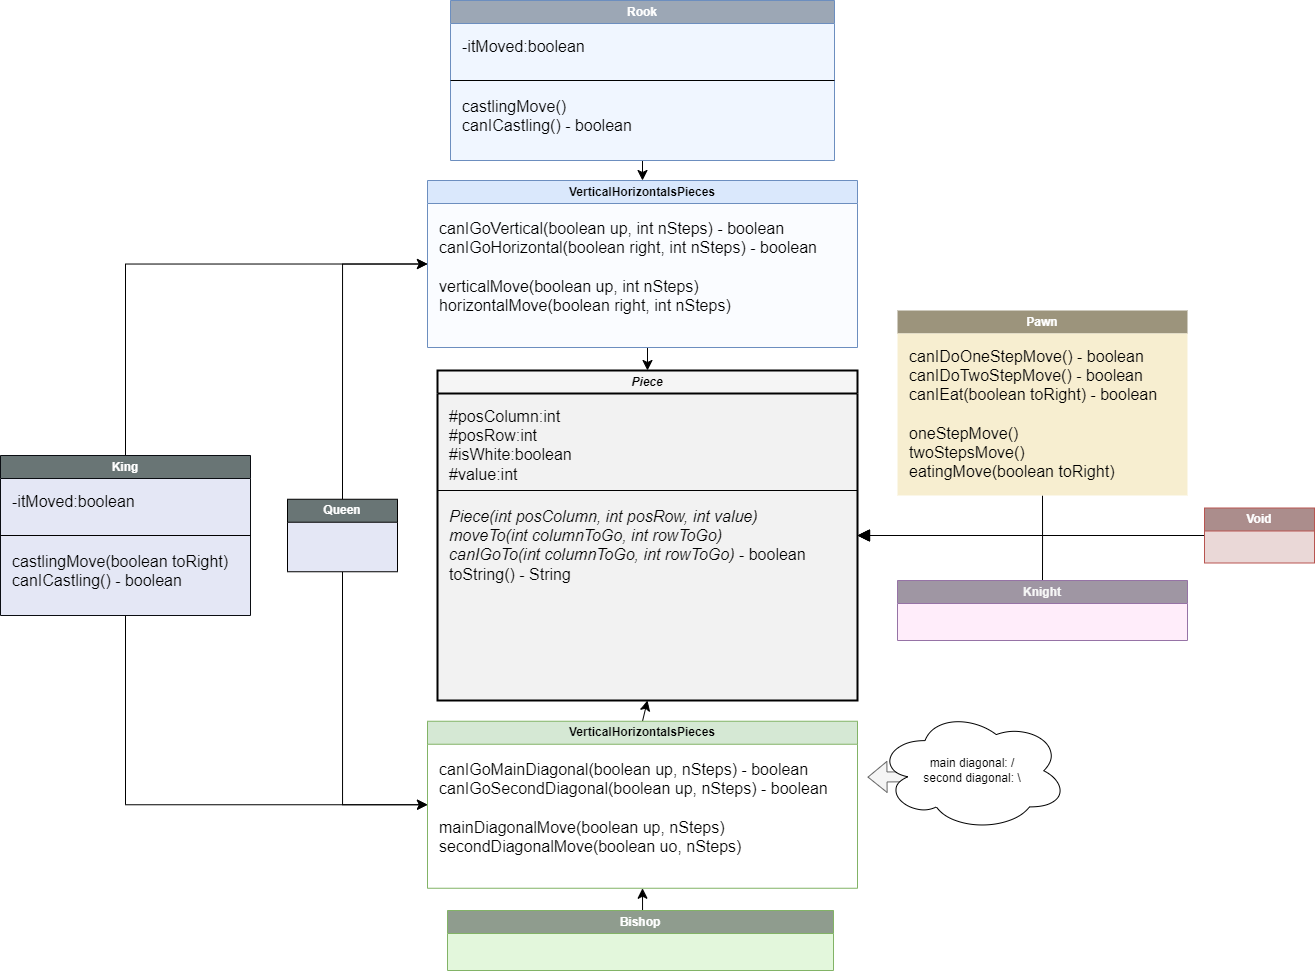

The diagram above was exported from draw.io. Its source (the exported page's mxGraphModel, read from the mxfile embedded in the PNG):
<mxGraphModel dx="2336" dy="2043" grid="1" gridSize="10" guides="1" tooltips="1" connect="1" arrows="1" fold="1" page="1" pageScale="1" pageWidth="827" pageHeight="1169" math="0" shadow="0">
  <root>
    <mxCell id="WIyWlLk6GJQsqaUBKTNV-0" />
    <mxCell id="WIyWlLk6GJQsqaUBKTNV-1" parent="WIyWlLk6GJQsqaUBKTNV-0" />
    <mxCell id="bbwsBTVUWeTgV_lcbK5J-5" value="&lt;i style=&quot;&quot;&gt;Piece&lt;/i&gt;" style="swimlane;whiteSpace=wrap;html=1;startSize=23;rounded=0;swimlaneLine=1;glass=0;shadow=0;swimlaneFillColor=#f2f2f2;strokeWidth=2;fillColor=#F5F5F5;" parent="WIyWlLk6GJQsqaUBKTNV-1" vertex="1">
      <mxGeometry x="40" y="-200" width="420" height="330" as="geometry">
        <mxRectangle x="198" y="20" width="70" height="30" as="alternateBounds" />
      </mxGeometry>
    </mxCell>
    <mxCell id="bbwsBTVUWeTgV_lcbK5J-11" value="#posColumn:int&lt;br&gt;&lt;div&gt;#posRow:int&lt;/div&gt;&lt;div&gt;#isWhite:boolean&lt;br&gt;&lt;/div&gt;#value:int" style="text;align=left;verticalAlign=top;rounded=0;fontSize=16;html=1;whiteSpace=wrap;textShadow=0;labelBorderColor=none;labelBackgroundColor=none;" parent="bbwsBTVUWeTgV_lcbK5J-5" vertex="1">
      <mxGeometry x="10" y="30" width="139" height="90" as="geometry" />
    </mxCell>
    <mxCell id="bbwsBTVUWeTgV_lcbK5J-28" value="&lt;div&gt;&lt;i&gt;Piece(int posColumn, int posRow, int value)&lt;/i&gt;&lt;/div&gt;&lt;div&gt;&lt;i&gt;moveTo(int columnToGo, int rowToGo)&lt;/i&gt;&lt;/div&gt;&lt;div&gt;&lt;i&gt;canIGoTo(int columnToGo, int rowToGo) &lt;/i&gt;-&lt;i&gt; &lt;/i&gt;boolean&lt;br&gt;&lt;/div&gt;&lt;div&gt;toString() - String&lt;/div&gt;" style="text;html=1;align=left;verticalAlign=top;whiteSpace=wrap;rounded=0;fontSize=16;horizontal=1;" parent="bbwsBTVUWeTgV_lcbK5J-5" vertex="1">
      <mxGeometry x="10" y="130" width="390" height="120" as="geometry" />
    </mxCell>
    <mxCell id="bbwsBTVUWeTgV_lcbK5J-24" style="rounded=0;orthogonalLoop=1;jettySize=auto;html=1;fontSize=12;endArrow=none;endFill=0;" parent="bbwsBTVUWeTgV_lcbK5J-5" edge="1">
      <mxGeometry relative="1" as="geometry">
        <mxPoint y="120" as="sourcePoint" />
        <mxPoint x="420" y="120" as="targetPoint" />
      </mxGeometry>
    </mxCell>
    <mxCell id="xHWPcqXK-7bJm9n0zyJ1-8" style="edgeStyle=orthogonalEdgeStyle;rounded=0;orthogonalLoop=1;jettySize=auto;html=1;fontSize=12;startSize=8;endSize=10;exitX=0.5;exitY=1;exitDx=0;exitDy=0;endArrow=block;endFill=1;targetPerimeterSpacing=0;entryX=1;entryY=0.5;entryDx=0;entryDy=0;" edge="1" parent="WIyWlLk6GJQsqaUBKTNV-1" source="xHWPcqXK-7bJm9n0zyJ1-0" target="bbwsBTVUWeTgV_lcbK5J-5">
      <mxGeometry relative="1" as="geometry">
        <mxPoint x="-60" y="-30" as="targetPoint" />
      </mxGeometry>
    </mxCell>
    <mxCell id="xHWPcqXK-7bJm9n0zyJ1-0" value="&lt;font color=&quot;#ffffff&quot;&gt;Pawn&lt;/font&gt;" style="swimlane;whiteSpace=wrap;html=1;startSize=23;rounded=0;swimlaneLine=1;glass=0;shadow=0;swimlaneFillColor=#F7EED0;fillColor=#9C947C;strokeColor=none;" vertex="1" parent="WIyWlLk6GJQsqaUBKTNV-1">
      <mxGeometry x="500" y="-260" width="290" height="185" as="geometry">
        <mxRectangle x="20" y="368" width="70" height="30" as="alternateBounds" />
      </mxGeometry>
    </mxCell>
    <mxCell id="xHWPcqXK-7bJm9n0zyJ1-42" value="&lt;div&gt;canIDoOneStepMove() - boolean&lt;br&gt;&lt;/div&gt;&lt;div&gt;canIDoTwoStepMove() - boolean&lt;br&gt;&lt;/div&gt;&lt;div&gt;canIEat(boolean toRight) - boolean&lt;br&gt;&lt;/div&gt;&lt;div&gt;&lt;br&gt;&lt;/div&gt;oneStepMove()&lt;div&gt;&lt;div&gt;twoStepsMove()&lt;/div&gt;&lt;div&gt;eatingMove(boolean toRight)&lt;/div&gt;&lt;/div&gt;&lt;div&gt;&amp;nbsp;&amp;nbsp;&lt;/div&gt;" style="text;align=left;verticalAlign=top;rounded=0;fontSize=16;html=1;whiteSpace=wrap;textShadow=0;labelBorderColor=none;labelBackgroundColor=none;" vertex="1" parent="xHWPcqXK-7bJm9n0zyJ1-0">
      <mxGeometry x="10" y="30" width="270" height="150" as="geometry" />
    </mxCell>
    <mxCell id="xHWPcqXK-7bJm9n0zyJ1-22" style="edgeStyle=orthogonalEdgeStyle;rounded=0;orthogonalLoop=1;jettySize=auto;html=1;entryX=0.5;entryY=0;entryDx=0;entryDy=0;fontSize=12;startSize=8;endSize=8;exitX=0.5;exitY=1;exitDx=0;exitDy=0;" edge="1" parent="WIyWlLk6GJQsqaUBKTNV-1" source="xHWPcqXK-7bJm9n0zyJ1-9" target="xHWPcqXK-7bJm9n0zyJ1-13">
      <mxGeometry relative="1" as="geometry" />
    </mxCell>
    <mxCell id="xHWPcqXK-7bJm9n0zyJ1-9" value="&lt;font color=&quot;#ffffff&quot;&gt;Rook&lt;/font&gt;" style="swimlane;whiteSpace=wrap;html=1;startSize=23;rounded=0;swimlaneLine=1;glass=0;shadow=0;swimlaneFillColor=#f0f6ff;fillColor=#9CA7B5;strokeColor=#6C8EBF;" vertex="1" parent="WIyWlLk6GJQsqaUBKTNV-1">
      <mxGeometry x="53" y="-570" width="384" height="160" as="geometry">
        <mxRectangle x="10" y="250" width="70" height="30" as="alternateBounds" />
      </mxGeometry>
    </mxCell>
    <mxCell id="xHWPcqXK-7bJm9n0zyJ1-26" value="-itMoved:boolean" style="text;align=left;verticalAlign=top;rounded=0;fontSize=16;html=1;whiteSpace=wrap;textShadow=0;labelBorderColor=none;labelBackgroundColor=none;" vertex="1" parent="xHWPcqXK-7bJm9n0zyJ1-9">
      <mxGeometry x="10" y="30" width="130" height="50" as="geometry" />
    </mxCell>
    <mxCell id="xHWPcqXK-7bJm9n0zyJ1-28" style="edgeStyle=none;curved=1;rounded=0;orthogonalLoop=1;jettySize=auto;html=1;fontSize=12;startSize=8;endSize=8;endArrow=none;endFill=0;entryX=1;entryY=0.5;entryDx=0;entryDy=0;" edge="1" parent="xHWPcqXK-7bJm9n0zyJ1-9" target="xHWPcqXK-7bJm9n0zyJ1-9">
      <mxGeometry relative="1" as="geometry">
        <mxPoint y="80" as="sourcePoint" />
        <mxPoint x="348" y="80" as="targetPoint" />
      </mxGeometry>
    </mxCell>
    <mxCell id="xHWPcqXK-7bJm9n0zyJ1-33" value="castlingMove()&lt;div&gt;canICastling() - boolean&lt;/div&gt;" style="text;align=left;verticalAlign=top;rounded=0;fontSize=16;html=1;whiteSpace=wrap;textShadow=0;labelBorderColor=none;labelBackgroundColor=none;" vertex="1" parent="xHWPcqXK-7bJm9n0zyJ1-9">
      <mxGeometry x="10" y="90" width="180" height="50" as="geometry" />
    </mxCell>
    <mxCell id="xHWPcqXK-7bJm9n0zyJ1-21" style="edgeStyle=orthogonalEdgeStyle;rounded=0;orthogonalLoop=1;jettySize=auto;html=1;entryX=1;entryY=0.5;entryDx=0;entryDy=0;fontSize=12;startSize=8;endSize=8;exitX=0.5;exitY=0;exitDx=0;exitDy=0;" edge="1" parent="WIyWlLk6GJQsqaUBKTNV-1" source="xHWPcqXK-7bJm9n0zyJ1-10" target="bbwsBTVUWeTgV_lcbK5J-5">
      <mxGeometry relative="1" as="geometry" />
    </mxCell>
    <mxCell id="xHWPcqXK-7bJm9n0zyJ1-10" value="&lt;font color=&quot;#f7f7f7&quot;&gt;Knight&lt;/font&gt;" style="swimlane;whiteSpace=wrap;html=1;startSize=23;rounded=0;swimlaneLine=1;glass=0;shadow=0;swimlaneFillColor=#FFEDFA;fillColor=#9F96A3;strokeColor=#9673a6;" vertex="1" parent="WIyWlLk6GJQsqaUBKTNV-1">
      <mxGeometry x="500" y="10" width="290" height="60" as="geometry">
        <mxRectangle x="10" y="250" width="70" height="30" as="alternateBounds" />
      </mxGeometry>
    </mxCell>
    <mxCell id="xHWPcqXK-7bJm9n0zyJ1-20" style="edgeStyle=orthogonalEdgeStyle;rounded=0;orthogonalLoop=1;jettySize=auto;html=1;entryX=0.5;entryY=1;entryDx=0;entryDy=0;fontSize=12;startSize=8;endSize=8;exitX=0.5;exitY=0;exitDx=0;exitDy=0;" edge="1" parent="WIyWlLk6GJQsqaUBKTNV-1" source="xHWPcqXK-7bJm9n0zyJ1-11" target="xHWPcqXK-7bJm9n0zyJ1-46">
      <mxGeometry relative="1" as="geometry" />
    </mxCell>
    <mxCell id="xHWPcqXK-7bJm9n0zyJ1-11" value="&lt;font color=&quot;#ffffff&quot;&gt;Bishop&lt;/font&gt;" style="swimlane;whiteSpace=wrap;html=1;startSize=23;rounded=0;swimlaneLine=1;glass=0;shadow=0;swimlaneFillColor=#E3F7DC;fillColor=#8F9C8E;strokeColor=#82b366;" vertex="1" parent="WIyWlLk6GJQsqaUBKTNV-1">
      <mxGeometry x="50" y="340" width="386" height="60" as="geometry">
        <mxRectangle x="10" y="250" width="70" height="30" as="alternateBounds" />
      </mxGeometry>
    </mxCell>
    <mxCell id="xHWPcqXK-7bJm9n0zyJ1-18" style="edgeStyle=orthogonalEdgeStyle;rounded=0;orthogonalLoop=1;jettySize=auto;html=1;entryX=0;entryY=0.5;entryDx=0;entryDy=0;fontSize=12;startSize=8;endSize=8;exitX=0.5;exitY=0;exitDx=0;exitDy=0;" edge="1" parent="WIyWlLk6GJQsqaUBKTNV-1" source="xHWPcqXK-7bJm9n0zyJ1-12" target="xHWPcqXK-7bJm9n0zyJ1-13">
      <mxGeometry relative="1" as="geometry" />
    </mxCell>
    <mxCell id="xHWPcqXK-7bJm9n0zyJ1-57" style="edgeStyle=orthogonalEdgeStyle;rounded=0;orthogonalLoop=1;jettySize=auto;html=1;exitX=0.5;exitY=1;exitDx=0;exitDy=0;entryX=0;entryY=0.5;entryDx=0;entryDy=0;fontSize=12;startSize=8;endSize=8;" edge="1" parent="WIyWlLk6GJQsqaUBKTNV-1" source="xHWPcqXK-7bJm9n0zyJ1-12" target="xHWPcqXK-7bJm9n0zyJ1-46">
      <mxGeometry relative="1" as="geometry" />
    </mxCell>
    <mxCell id="xHWPcqXK-7bJm9n0zyJ1-12" value="&lt;font color=&quot;#ffffff&quot;&gt;King&lt;/font&gt;" style="swimlane;whiteSpace=wrap;html=1;startSize=23;rounded=0;swimlaneLine=1;glass=0;shadow=0;swimlaneFillColor=#E4E7F5;fillColor=#697575;strokeColor=#0A0D12;" vertex="1" parent="WIyWlLk6GJQsqaUBKTNV-1">
      <mxGeometry x="-397" y="-115" width="250" height="160" as="geometry">
        <mxRectangle x="10" y="250" width="70" height="30" as="alternateBounds" />
      </mxGeometry>
    </mxCell>
    <mxCell id="xHWPcqXK-7bJm9n0zyJ1-32" value="&lt;div&gt;&lt;span style=&quot;background-color: initial;&quot;&gt;castlingMove(boolean toRight)&lt;/span&gt;&lt;br&gt;&lt;/div&gt;&lt;div&gt;&lt;div&gt;canICastling() - boolean&lt;/div&gt;&lt;/div&gt;" style="text;html=1;align=left;verticalAlign=top;whiteSpace=wrap;rounded=0;fontSize=16;horizontal=1;" vertex="1" parent="xHWPcqXK-7bJm9n0zyJ1-12">
      <mxGeometry x="10" y="90" width="230" height="60" as="geometry" />
    </mxCell>
    <mxCell id="xHWPcqXK-7bJm9n0zyJ1-35" value="-itMoved:boolean" style="text;align=left;verticalAlign=top;rounded=0;fontSize=16;html=1;whiteSpace=wrap;textShadow=0;labelBorderColor=none;labelBackgroundColor=none;" vertex="1" parent="xHWPcqXK-7bJm9n0zyJ1-12">
      <mxGeometry x="10" y="30" width="130" height="50" as="geometry" />
    </mxCell>
    <mxCell id="xHWPcqXK-7bJm9n0zyJ1-30" style="edgeStyle=none;curved=1;rounded=0;orthogonalLoop=1;jettySize=auto;html=1;exitX=0;exitY=0.5;exitDx=0;exitDy=0;fontSize=12;startSize=8;endSize=8;endArrow=none;endFill=0;" edge="1" parent="xHWPcqXK-7bJm9n0zyJ1-12">
      <mxGeometry relative="1" as="geometry">
        <mxPoint y="80" as="sourcePoint" />
        <mxPoint x="250" y="80" as="targetPoint" />
      </mxGeometry>
    </mxCell>
    <mxCell id="xHWPcqXK-7bJm9n0zyJ1-15" style="edgeStyle=orthogonalEdgeStyle;rounded=0;orthogonalLoop=1;jettySize=auto;html=1;entryX=0.5;entryY=0;entryDx=0;entryDy=0;fontSize=12;startSize=8;endSize=8;exitX=0.5;exitY=1;exitDx=0;exitDy=0;" edge="1" parent="WIyWlLk6GJQsqaUBKTNV-1" source="xHWPcqXK-7bJm9n0zyJ1-13" target="bbwsBTVUWeTgV_lcbK5J-5">
      <mxGeometry relative="1" as="geometry" />
    </mxCell>
    <mxCell id="xHWPcqXK-7bJm9n0zyJ1-24" style="edgeStyle=orthogonalEdgeStyle;rounded=0;orthogonalLoop=1;jettySize=auto;html=1;fontSize=12;startSize=8;endSize=10;endArrow=block;endFill=1;exitX=0;exitY=0.5;exitDx=0;exitDy=0;entryX=1;entryY=0.5;entryDx=0;entryDy=0;" edge="1" parent="WIyWlLk6GJQsqaUBKTNV-1" source="xHWPcqXK-7bJm9n0zyJ1-23" target="bbwsBTVUWeTgV_lcbK5J-5">
      <mxGeometry relative="1" as="geometry">
        <mxPoint x="570" y="-20" as="targetPoint" />
      </mxGeometry>
    </mxCell>
    <mxCell id="xHWPcqXK-7bJm9n0zyJ1-23" value="&lt;font color=&quot;#ffffff&quot;&gt;Void&lt;/font&gt;" style="swimlane;whiteSpace=wrap;html=1;startSize=23;rounded=0;swimlaneLine=1;glass=0;shadow=0;swimlaneFillColor=#EAD8D7;fillColor=#AB8D8C;strokeColor=#b85450;" vertex="1" parent="WIyWlLk6GJQsqaUBKTNV-1">
      <mxGeometry x="807" y="-62.5" width="110" height="55" as="geometry">
        <mxRectangle x="10" y="250" width="70" height="30" as="alternateBounds" />
      </mxGeometry>
    </mxCell>
    <mxCell id="xHWPcqXK-7bJm9n0zyJ1-51" style="edgeStyle=orthogonalEdgeStyle;rounded=0;orthogonalLoop=1;jettySize=auto;html=1;exitX=0.5;exitY=1;exitDx=0;exitDy=0;entryX=0;entryY=0.5;entryDx=0;entryDy=0;fontSize=12;startSize=8;endSize=8;" edge="1" parent="WIyWlLk6GJQsqaUBKTNV-1" source="xHWPcqXK-7bJm9n0zyJ1-45" target="xHWPcqXK-7bJm9n0zyJ1-46">
      <mxGeometry relative="1" as="geometry" />
    </mxCell>
    <mxCell id="xHWPcqXK-7bJm9n0zyJ1-52" style="edgeStyle=orthogonalEdgeStyle;rounded=0;orthogonalLoop=1;jettySize=auto;html=1;exitX=0.5;exitY=0;exitDx=0;exitDy=0;entryX=0;entryY=0.5;entryDx=0;entryDy=0;fontSize=12;startSize=8;endSize=8;" edge="1" parent="WIyWlLk6GJQsqaUBKTNV-1" source="xHWPcqXK-7bJm9n0zyJ1-45" target="xHWPcqXK-7bJm9n0zyJ1-13">
      <mxGeometry relative="1" as="geometry" />
    </mxCell>
    <mxCell id="xHWPcqXK-7bJm9n0zyJ1-45" value="&lt;font color=&quot;#ffffff&quot;&gt;Queen&lt;/font&gt;" style="swimlane;whiteSpace=wrap;html=1;startSize=23;rounded=0;swimlaneLine=1;glass=0;shadow=0;swimlaneFillColor=#E4E7F5;fillColor=#697575;strokeColor=#000000;" vertex="1" parent="WIyWlLk6GJQsqaUBKTNV-1">
      <mxGeometry x="-110" y="-71.25" width="110" height="72.5" as="geometry">
        <mxRectangle x="10" y="250" width="70" height="30" as="alternateBounds" />
      </mxGeometry>
    </mxCell>
    <mxCell id="xHWPcqXK-7bJm9n0zyJ1-53" style="edgeStyle=none;curved=1;rounded=0;orthogonalLoop=1;jettySize=auto;html=1;exitX=0.5;exitY=0;exitDx=0;exitDy=0;entryX=0.5;entryY=1;entryDx=0;entryDy=0;fontSize=12;startSize=8;endSize=8;" edge="1" parent="WIyWlLk6GJQsqaUBKTNV-1" source="xHWPcqXK-7bJm9n0zyJ1-46" target="bbwsBTVUWeTgV_lcbK5J-5">
      <mxGeometry relative="1" as="geometry" />
    </mxCell>
    <mxCell id="xHWPcqXK-7bJm9n0zyJ1-46" value="VerticalHorizontalsPieces" style="swimlane;whiteSpace=wrap;html=1;startSize=23;rounded=0;swimlaneLine=1;glass=0;shadow=0;swimlaneFillColor=default;fillColor=#d5e8d4;strokeColor=#82b366;" vertex="1" parent="WIyWlLk6GJQsqaUBKTNV-1">
      <mxGeometry x="30" y="150.75" width="430" height="167" as="geometry">
        <mxRectangle x="10" y="250" width="70" height="30" as="alternateBounds" />
      </mxGeometry>
    </mxCell>
    <mxCell id="xHWPcqXK-7bJm9n0zyJ1-47" value="canIGoMainDiagonal(boolean up, nSteps) - boolean&lt;div&gt;canIGoSecondDiagonal(boolean up, nSteps) - boolean&lt;/div&gt;&lt;div&gt;&lt;br&gt;&lt;/div&gt;&lt;div&gt;mainDiagonalMove(boolean up, nSteps)&lt;/div&gt;&lt;div&gt;secondDiagonalMove(boolean uo, nSteps)&lt;/div&gt;" style="text;align=left;verticalAlign=top;rounded=0;fontSize=16;html=1;whiteSpace=wrap;textShadow=0;labelBorderColor=none;labelBackgroundColor=none;" vertex="1" parent="xHWPcqXK-7bJm9n0zyJ1-46">
      <mxGeometry x="10" y="32" width="420" height="128" as="geometry" />
    </mxCell>
    <mxCell id="xHWPcqXK-7bJm9n0zyJ1-55" style="edgeStyle=none;curved=1;rounded=0;orthogonalLoop=1;jettySize=auto;html=1;exitX=0.16;exitY=0.55;exitDx=0;exitDy=0;exitPerimeter=0;fontSize=12;fillColor=#f5f5f5;strokeColor=#666666;shape=flexArrow;" edge="1" parent="WIyWlLk6GJQsqaUBKTNV-1" source="xHWPcqXK-7bJm9n0zyJ1-54">
      <mxGeometry relative="1" as="geometry">
        <mxPoint x="470" y="206.6071428571429" as="targetPoint" />
      </mxGeometry>
    </mxCell>
    <mxCell id="xHWPcqXK-7bJm9n0zyJ1-54" value="main diagonal: /&lt;div&gt;second diagonal: \&lt;/div&gt;" style="ellipse;shape=cloud;whiteSpace=wrap;html=1;" vertex="1" parent="WIyWlLk6GJQsqaUBKTNV-1">
      <mxGeometry x="480" y="140" width="190" height="120.5" as="geometry" />
    </mxCell>
    <mxCell id="xHWPcqXK-7bJm9n0zyJ1-13" value="VerticalHorizontalsPieces" style="swimlane;whiteSpace=wrap;html=1;startSize=23;rounded=0;swimlaneLine=1;glass=0;shadow=0;swimlaneFillColor=#fafcff;fillColor=#DAE8FC;strokeColor=#6c8ebf;gradientColor=none;gradientDirection=west;" vertex="1" parent="WIyWlLk6GJQsqaUBKTNV-1">
      <mxGeometry x="30" y="-390" width="430" height="167" as="geometry">
        <mxRectangle x="10" y="250" width="70" height="30" as="alternateBounds" />
      </mxGeometry>
    </mxCell>
    <mxCell id="xHWPcqXK-7bJm9n0zyJ1-43" value="canIGoVertical(boolean up, int nSteps) - boolean&lt;div&gt;canIGoHorizontal(boolean right, int nSteps) - boolean&lt;/div&gt;&lt;div&gt;&lt;br&gt;&lt;/div&gt;&lt;div&gt;verticalMove(boolean up, int nSteps)&lt;/div&gt;&lt;div&gt;horizontalMove(boolean right, int nSteps)&lt;/div&gt;" style="text;align=left;verticalAlign=top;rounded=0;fontSize=16;html=1;whiteSpace=wrap;textShadow=0;labelBorderColor=none;labelBackgroundColor=none;" vertex="1" parent="xHWPcqXK-7bJm9n0zyJ1-13">
      <mxGeometry x="10" y="32" width="380" height="128" as="geometry" />
    </mxCell>
  </root>
</mxGraphModel>